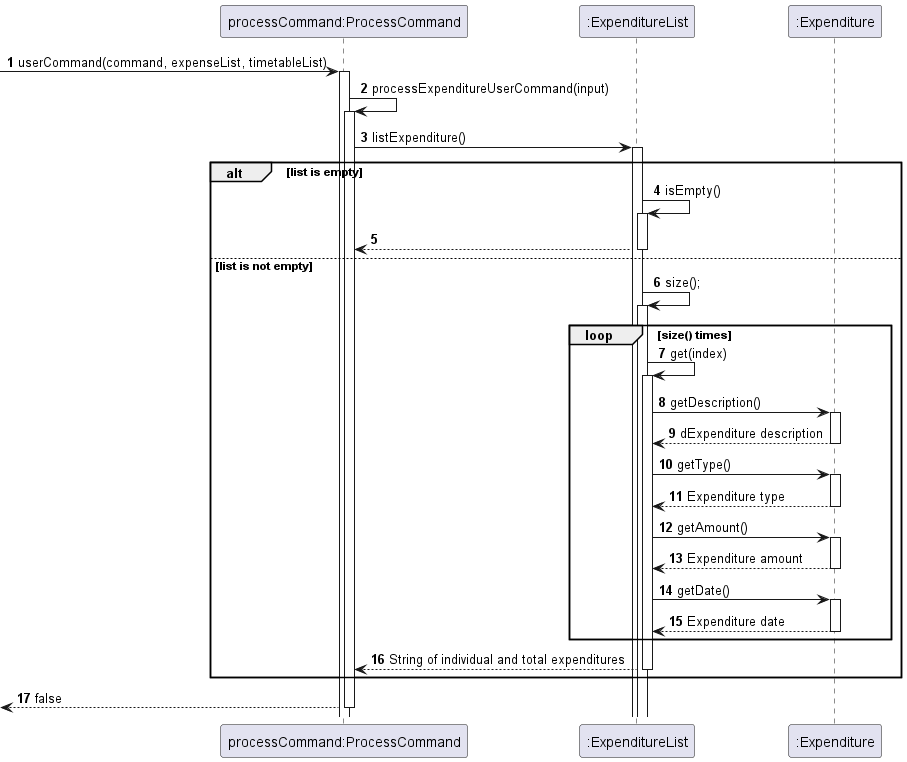

The diagram above was rendered by PlantUML. Its source (embedded in the PNG):
@startuml
'https://plantuml.com/sequence-diagram


autonumber
autoactivate on
participant "processCommand:ProcessCommand" as processCommand
participant ":ExpenditureList" as expenditureList
participant ":Expenditure" as expenditure

[-> processCommand: userCommand(command, expenseList, timetableList)


processCommand -> processCommand: processExpenditureUserCommand(input)


processCommand -> expenditureList: listExpenditure()

alt list is empty
    expenditureList -> expenditureList: isEmpty()
    processCommand <-- expenditureList
else list is not empty
    expenditureList -> expenditureList: size();
    loop size() times
    expenditureList -> expenditureList: get(index)
    expenditureList -> expenditure: getDescription()
    expenditureList <-- expenditure: dExpenditure description
    expenditureList -> expenditure: getType()
    expenditureList <-- expenditure: Expenditure type
    expenditureList -> expenditure: getAmount()
    expenditureList <-- expenditure: Expenditure amount
    expenditureList -> expenditure: getDate()
    expenditureList <-- expenditure: Expenditure date
    end
    processCommand <-- expenditureList: String of individual and total expenditures
end



[<-- processCommand: false


@enduml